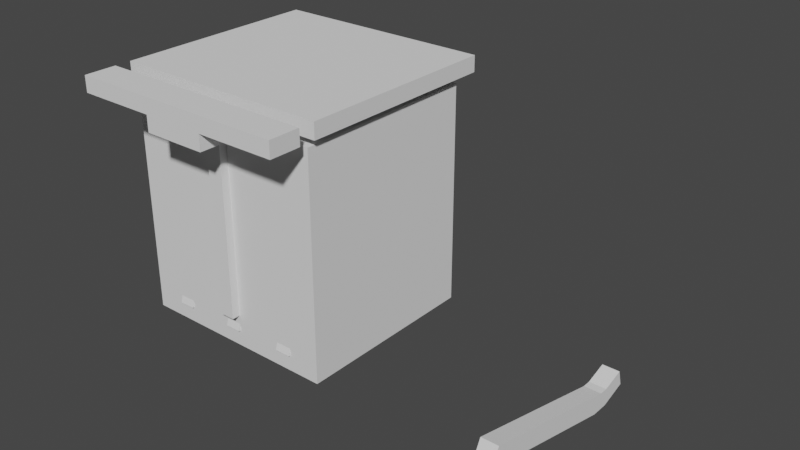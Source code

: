 # Source: design01.blend  (saved by Blender 2.80.75; exported with 4.5.12 LTS)
import bpy
from mathutils import Matrix  # noqa: F401  (used for matrix-valued properties, if any)

bpy.ops.wm.read_factory_settings(use_empty=True)
scene = bpy.context.scene
scene.name = 'Scene'

# ---- collections
col_collection = bpy.data.collections.new('Collection'); scene.collection.children.link(col_collection)

# ---- materials (node trees are filled in below, after node groups)
mat_material = bpy.data.materials.new('Material')
mat_material.alpha_threshold = 0.0
mat_material.use_transparent_shadow = False
mat_material.line_color = (0.0, 0.0, 0.0, 1.0)

# ---- material node trees
mat_material.use_nodes = True; mat_material.node_tree.nodes.clear()
_N = mat_material.node_tree.nodes; _L = mat_material.node_tree.links
n0 = _N.new('ShaderNodeOutputMaterial'); n0.name = 'Material Output'; n0.location = (300, 300)
n1 = _N.new('ShaderNodeBsdfPrincipled'); n1.name = 'Principled BSDF'; n1.location = (10, 300)
n1.distribution = 'GGX'
n1.subsurface_method = 'BURLEY'
n1.inputs[2].default_value = 0.4
n1.inputs[3].default_value = 1.45
n1.inputs[27].default_value = (0.0, 0.0, 0.0, 1.0)
n1.inputs[28].default_value = 1.0
_L.new(n1.outputs[0], n0.inputs[0])
n0.is_active_output = True

# ---- world
world_world = bpy.data.worlds.new('World'); scene.world = world_world
world_world.use_nodes = True; world_world.node_tree.nodes.clear()
_N = world_world.node_tree.nodes; _L = world_world.node_tree.links
n0 = _N.new('ShaderNodeOutputWorld'); n0.name = 'World Output'; n0.location = (300, 300)
n1 = _N.new('ShaderNodeBackground'); n1.name = 'Background'; n1.location = (10, 300)
n1.inputs[0].default_value = (0.05088, 0.05088, 0.05088, 1.0)
_L.new(n1.outputs[0], n0.inputs[0])
n0.is_active_output = True
world_world.color = (0.05088, 0.05088, 0.05088)
world_world.use_sun_shadow = False
world_world.sun_shadow_jitter_overblur = 0.0

# ---- meshes
me_cube = bpy.data.meshes.new('Cube')
me_cube.from_pydata([(5.5, 1.0, 0.25), (5.5, 1.0, -0.25), (5.5, -1.0, 0.25), (5.5, -1.0, -0.25), (-5.5, 1.0, 0.25), (-5.5, 1.0, -0.25), (-5.5, -1.0, 0.25), (-5.5, -1.0, -0.25)], [], [(0, 4, 6, 2), (3, 2, 6, 7), (7, 6, 4, 5), (5, 1, 3, 7), (1, 0, 2, 3), (5, 4, 0, 1)])
_uv = me_cube.uv_layers.new(name='UVMap')
_uv.uv.foreach_set('vector', [0.375, 0.0, 0.625, 0.0, 0.625, 0.25, 0.375, 0.25, 0.375, 0.25, 0.625, 0.25, 0.625, 0.5, 0.375, 0.5, 0.375, 0.5, 0.625, 0.5, 0.625, 0.75, 0.375, 0.75, 0.375, 0.75, 0.625, 0.75, 0.625, 1.0, 0.375, 1.0, 0.125, 0.5, 0.375, 0.5, 0.375, 0.75, 0.125, 0.75, 0.625, 0.5, 0.875, 0.5, 0.875, 0.75, 0.625, 0.75])
me_cube.materials.append(mat_material)
me_cube.use_remesh_preserve_volume = False
me_cube.use_remesh_preserve_attributes = False
me_cube.use_mirror_vertex_groups = False
me_cube.update()
me_cube_001 = bpy.data.meshes.new('Cube.001')
me_cube_001.from_pydata([(-1.0, -1.0, -1.0), (-1.0, -1.0, 1.0), (-1.0, 1.0, -1.0), (-1.0, 1.0, 1.0), (1.0, -1.0, -1.0), (1.0, -1.0, 1.0), (1.0, 1.0, -1.0), (1.0, 1.0, 1.0)], [], [(0, 1, 3, 2), (2, 3, 7, 6), (6, 7, 5, 4), (4, 5, 1, 0), (2, 6, 4, 0), (7, 3, 1, 5)])
_uv = me_cube_001.uv_layers.new(name='UVMap')
_uv.uv.foreach_set('vector', [0.375, 0.0, 0.625, 0.0, 0.625, 0.25, 0.375, 0.25, 0.375, 0.25, 0.625, 0.25, 0.625, 0.5, 0.375, 0.5, 0.375, 0.5, 0.625, 0.5, 0.625, 0.75, 0.375, 0.75, 0.375, 0.75, 0.625, 0.75, 0.625, 1.0, 0.375, 1.0, 0.125, 0.5, 0.375, 0.5, 0.375, 0.75, 0.125, 0.75, 0.625, 0.5, 0.875, 0.5, 0.875, 0.75, 0.625, 0.75])
me_cube_001.use_remesh_preserve_volume = False
me_cube_001.use_remesh_preserve_attributes = False
me_cube_001.use_mirror_vertex_groups = False
me_cube_001.update()
me_cube_002 = bpy.data.meshes.new('Cube.002')
me_cube_002.from_pydata([(-0.5, -0.5, -0.5), (-0.5, 0.0, 0.5), (-0.5, 0.5, -0.5), (-0.5, 0.5, 0.5), (0.5, -0.5, -0.5), (0.5, 0.0, 0.5), (0.5, 0.5, -0.5), (0.5, 0.5, 0.5), (-0.5, 1.75, 0.9), (-0.5, 2.0, 0.0), (0.5, 2.0, 0.0), (0.5, 1.75, 0.9), (-0.5, -9.485, 1.674), (-0.5, -8.985, 2.674), (0.5, -8.985, 2.674), (0.5, -9.485, 1.674)], [], [(0, 1, 3, 2), (3, 7, 11, 8), (6, 7, 5, 4), (5, 1, 13, 14), (2, 6, 4, 0), (7, 3, 1, 5), (9, 8, 11, 10), (2, 3, 8, 9), (7, 6, 10, 11), (6, 2, 9, 10), (15, 14, 13, 12), (4, 5, 14, 15), (1, 0, 12, 13), (0, 4, 15, 12)])
_uv = me_cube_002.uv_layers.new(name='UVMap')
_uv.uv.foreach_set('vector', [0.375, 0.0, 0.625, 0.0, 0.625, 0.25, 0.375, 0.25, 0.875, 0.5, 0.625, 0.5, 0.625, 0.5, 0.875, 0.5, 0.375, 0.5, 0.625, 0.5, 0.625, 0.75, 0.375, 0.75, 0.625, 0.75, 0.875, 0.75, 0.875, 0.75, 0.625, 0.75, 0.125, 0.5, 0.375, 0.5, 0.375, 0.75, 0.125, 0.75, 0.625, 0.5, 0.875, 0.5, 0.875, 0.75, 0.625, 0.75, 0.375, 0.25, 0.625, 0.25, 0.625, 0.5, 0.375, 0.5, 0.375, 0.25, 0.625, 0.25, 0.625, 0.25, 0.375, 0.25, 0.625, 0.5, 0.375, 0.5, 0.375, 0.5, 0.625, 0.5, 0.375, 0.5, 0.125, 0.5, 0.125, 0.5, 0.375, 0.5, 0.375, 0.75, 0.625, 0.75, 0.625, 1.0, 0.375, 1.0, 0.375, 0.75, 0.625, 0.75, 0.625, 0.75, 0.375, 0.75, 0.625, 0.0, 0.375, 0.0, 0.375, 0.0, 0.625, 0.0, 0.125, 0.75, 0.375, 0.75, 0.375, 0.75, 0.125, 0.75])
me_cube_002.use_remesh_preserve_volume = False
me_cube_002.use_remesh_preserve_attributes = False
me_cube_002.use_mirror_vertex_groups = False
me_cube_002.update()
me_cube_003 = bpy.data.meshes.new('Cube.003')
me_cube_003.from_pydata([(-0.5, -0.5, 0.0), (-0.5, -0.5, 12.0), (-0.5, 0.5, 0.0), (-0.5, 0.5, 12.0), (0.5, -0.5, 0.0), (0.5, -0.5, 12.0), (0.5, 0.5, 0.0), (0.5, 0.5, 12.0)], [], [(0, 1, 3, 2), (2, 3, 7, 6), (6, 7, 5, 4), (4, 5, 1, 0), (2, 6, 4, 0), (7, 3, 1, 5)])
_uv = me_cube_003.uv_layers.new(name='UVMap')
_uv.uv.foreach_set('vector', [0.375, 0.0, 0.625, 0.0, 0.625, 0.25, 0.375, 0.25, 0.375, 0.25, 0.625, 0.25, 0.625, 0.5, 0.375, 0.5, 0.375, 0.5, 0.625, 0.5, 0.625, 0.75, 0.375, 0.75, 0.375, 0.75, 0.625, 0.75, 0.625, 1.0, 0.375, 1.0, 0.125, 0.5, 0.375, 0.5, 0.375, 0.75, 0.125, 0.75, 0.625, 0.5, 0.875, 0.5, 0.875, 0.75, 0.625, 0.75])
me_cube_003.use_remesh_preserve_volume = False
me_cube_003.use_remesh_preserve_attributes = False
me_cube_003.use_mirror_vertex_groups = False
me_cube_003.update()
me_cube_004 = bpy.data.meshes.new('Cube.004')
me_cube_004.from_pydata([(-7.0, -1.0, 0.5), (-7.0, -1.0, 1.5), (-7.0, 1.0, 0.5), (-7.0, 1.0, 1.5), (7.0, -1.0, 0.5), (7.0, -1.0, 1.5), (7.0, 1.0, 0.5), (7.0, 1.0, 1.5), (-7.0, 2.0, 0.5), (-7.0, 2.0, 1.5), (-7.0, 15.0, 0.5), (-7.0, 15.0, 1.5), (7.0, 2.0, 0.5), (7.0, 2.0, 1.5), (7.0, 15.0, 0.5), (7.0, 15.0, 1.5), (2.0, 1.0, 0.5), (-2.0, 1.0, 0.5), (-2.0, 1.0, 1.5), (2.0, 1.0, 1.5), (-2.0, -1.0, 0.5), (2.0, -1.0, 0.5), (2.0, -1.0, 1.5), (-2.0, -1.0, 1.5), (2.0, 1.0, -0.5), (-2.0, 1.0, -0.5), (-2.0, -1.0, -0.5), (2.0, -1.0, -0.5)], [], [(0, 1, 3, 2), (16, 19, 7, 6), (6, 7, 5, 4), (20, 23, 1, 0), (16, 6, 4, 21), (18, 3, 1, 23), (8, 9, 11, 10), (10, 11, 15, 14), (14, 15, 13, 12), (12, 13, 9, 8), (10, 14, 12, 8), (15, 11, 9, 13), (7, 19, 22, 5), (19, 18, 23, 22), (2, 17, 20, 0), (21, 20, 26, 27), (4, 5, 22, 21), (21, 22, 23, 20), (2, 3, 18, 17), (17, 18, 19, 16), (25, 24, 27, 26), (17, 16, 24, 25), (20, 17, 25, 26), (16, 21, 27, 24)])
_uv = me_cube_004.uv_layers.new(name='UVMap')
_uv.uv.foreach_set('vector', [0.375, 0.0, 0.625, 0.0, 0.625, 0.25, 0.375, 0.25, 0.375, 0.4167, 0.625, 0.4167, 0.625, 0.5, 0.375, 0.5, 0.375, 0.5, 0.625, 0.5, 0.625, 0.75, 0.375, 0.75, 0.375, 0.9167, 0.625, 0.9167, 0.625, 1.0, 0.375, 1.0, 0.2917, 0.5, 0.375, 0.5, 0.375, 0.75, 0.2917, 0.75, 0.7917, 0.5, 0.875, 0.5, 0.875, 0.75, 0.7917, 0.75, 0.375, 0.0, 0.625, 0.0, 0.625, 0.25, 0.375, 0.25, 0.375, 0.25, 0.625, 0.25, 0.625, 0.5, 0.375, 0.5, 0.375, 0.5, 0.625, 0.5, 0.625, 0.75, 0.375, 0.75, 0.375, 0.75, 0.625, 0.75, 0.625, 1.0, 0.375, 1.0, 0.125, 0.5, 0.375, 0.5, 0.375, 0.75, 0.125, 0.75, 0.625, 0.5, 0.875, 0.5, 0.875, 0.75, 0.625, 0.75, 0.625, 0.5, 0.7083, 0.5, 0.7083, 0.75, 0.625, 0.75, 0.7083, 0.5, 0.7917, 0.5, 0.7917, 0.75, 0.7083, 0.75, 0.125, 0.5, 0.2083, 0.5, 0.2083, 0.75, 0.125, 0.75, 0.375, 0.8333, 0.375, 0.9167, 0.375, 0.9167, 0.375, 0.8333, 0.375, 0.75, 0.625, 0.75, 0.625, 0.8333, 0.375, 0.8333, 0.375, 0.8333, 0.625, 0.8333, 0.625, 0.9167, 0.375, 0.9167, 0.375, 0.25, 0.625, 0.25, 0.625, 0.3333, 0.375, 0.3333, 0.375, 0.3333, 0.625, 0.3333, 0.625, 0.4167, 0.375, 0.4167, 0.2083, 0.5, 0.2917, 0.5, 0.2917, 0.75, 0.2083, 0.75, 0.375, 0.3333, 0.375, 0.4167, 0.375, 0.4167, 0.375, 0.3333, 0.2083, 0.75, 0.2083, 0.5, 0.2083, 0.5, 0.2083, 0.75, 0.2917, 0.5, 0.2917, 0.75, 0.2917, 0.75, 0.2917, 0.5])
me_cube_004.use_remesh_preserve_volume = False
me_cube_004.use_remesh_preserve_attributes = False
me_cube_004.use_mirror_vertex_groups = False
me_cube_004.update()
me_cube_005 = bpy.data.meshes.new('Cube.005')
me_cube_005.from_pydata([(5.5, -5.0, -2.0), (5.5, -5.0, 12.0), (5.5, 6.0, -2.0), (5.5, 6.0, 12.0), (6.5, -5.0, -2.0), (6.5, -5.0, 12.0), (6.5, 6.0, -2.0), (6.5, 6.0, 12.0), (5.5, -6.0, -2.0), (5.5, -6.0, 12.0), (6.5, -6.0, 12.0), (6.5, -6.0, -2.0), (0.0, -5.0, -2.0), (0.0, -5.0, 12.0), (0.0, -6.0, -2.0), (0.0, -6.0, 12.0), (5.5, 5.0, -2.0), (5.5, 5.0, 12.0), (6.5, 5.0, -2.0), (6.5, 5.0, 12.0)], [], [(16, 17, 3, 2), (2, 3, 7, 6), (18, 19, 5, 4), (5, 1, 9, 10), (16, 18, 4, 0), (19, 17, 1, 5), (11, 10, 9, 8), (4, 5, 10, 11), (0, 8, 14, 12), (0, 4, 11, 8), (9, 1, 13, 15), (1, 0, 12, 13), (8, 9, 15, 14), (7, 3, 17, 19), (2, 6, 18, 16), (6, 7, 19, 18), (0, 1, 17, 16)])
_uv = me_cube_005.uv_layers.new(name='UVMap')
_uv.uv.foreach_set('vector', [0.375, 0.215, 0.625, 0.215, 0.625, 0.25, 0.375, 0.25, 0.375, 0.25, 0.625, 0.25, 0.625, 0.5, 0.375, 0.5, 0.375, 0.535, 0.625, 0.535, 0.625, 0.75, 0.375, 0.75, 0.625, 0.75, 0.875, 0.75, 0.875, 0.75, 0.625, 0.75, 0.125, 0.535, 0.375, 0.535, 0.375, 0.75, 0.125, 0.75, 0.625, 0.535, 0.875, 0.535, 0.875, 0.75, 0.625, 0.75, 0.375, 0.75, 0.625, 0.75, 0.625, 1.0, 0.375, 1.0, 0.375, 0.75, 0.625, 0.75, 0.625, 0.75, 0.375, 0.75, 0.125, 0.75, 0.125, 0.75, 0.125, 0.75, 0.125, 0.75, 0.125, 0.75, 0.375, 0.75, 0.375, 0.75, 0.125, 0.75, 0.875, 0.75, 0.875, 0.75, 0.875, 0.75, 0.875, 0.75, 0.625, 0.0, 0.375, 0.0, 0.375, 0.0, 0.625, 0.0, 0.375, 1.0, 0.625, 1.0, 0.625, 1.0, 0.375, 1.0, 0.625, 0.5, 0.875, 0.5, 0.875, 0.535, 0.625, 0.535, 0.125, 0.5, 0.375, 0.5, 0.375, 0.535, 0.125, 0.535, 0.375, 0.5, 0.625, 0.5, 0.625, 0.535, 0.375, 0.535, 0.375, 0.0, 0.625, 0.0, 0.625, 0.215, 0.375, 0.215])
me_cube_005.use_remesh_preserve_volume = False
me_cube_005.use_remesh_preserve_attributes = False
me_cube_005.use_mirror_vertex_groups = False
me_cube_005.update()
me_cube_006 = bpy.data.meshes.new('Cube.006')
me_cube_006.from_pydata([(-5.5, -2.5, -0.5), (-5.5, -2.5, 0.5), (-5.5, -1.5, -0.5), (-5.5, -1.5, 0.5), (5.5, -2.5, -0.5), (5.5, -2.5, 0.5), (5.5, -1.5, -0.5), (5.5, -1.5, 0.5), (-5.5, 1.0, 5.5), (-5.5, 1.0, 11.0), (-5.5, 2.0, 5.5), (-5.5, 2.0, 11.0), (5.5, 1.0, 5.5), (5.5, 1.0, 11.0), (5.5, 2.0, 5.5), (5.5, 2.0, 11.0), (-5.5, 0.0, 3.5), (-5.5, -1.0, 3.5), (5.5, 0.0, 3.5), (5.5, -1.0, 3.5), (-5.5, 0.0, -1.0), (-5.5, -1.0, -1.0), (5.5, 0.0, -1.0), (5.5, -1.0, -1.0)], [], [(0, 1, 3, 2), (2, 3, 7, 6), (6, 7, 5, 4), (4, 5, 1, 0), (2, 6, 4, 0), (7, 3, 1, 5), (8, 9, 11, 10), (10, 11, 15, 14), (14, 15, 13, 12), (12, 13, 9, 8), (8, 10, 16, 17), (15, 11, 9, 13), (18, 19, 23, 22), (14, 12, 19, 18), (12, 8, 17, 19), (10, 14, 18, 16), (20, 22, 23, 21), (17, 16, 20, 21), (19, 17, 21, 23), (16, 18, 22, 20)])
_uv = me_cube_006.uv_layers.new(name='UVMap')
_uv.uv.foreach_set('vector', [0.375, 0.0, 0.625, 0.0, 0.625, 0.25, 0.375, 0.25, 0.375, 0.25, 0.625, 0.25, 0.625, 0.5, 0.375, 0.5, 0.375, 0.5, 0.625, 0.5, 0.625, 0.75, 0.375, 0.75, 0.375, 0.75, 0.625, 0.75, 0.625, 1.0, 0.375, 1.0, 0.125, 0.5, 0.375, 0.5, 0.375, 0.75, 0.125, 0.75, 0.625, 0.5, 0.875, 0.5, 0.875, 0.75, 0.625, 0.75, 0.375, 0.0, 0.625, 0.0, 0.625, 0.25, 0.375, 0.25, 0.375, 0.25, 0.625, 0.25, 0.625, 0.5, 0.375, 0.5, 0.375, 0.5, 0.625, 0.5, 0.625, 0.75, 0.375, 0.75, 0.375, 0.75, 0.625, 0.75, 0.625, 1.0, 0.375, 1.0, 0.375, 0.0, 0.375, 0.25, 0.375, 0.25, 0.375, 0.0, 0.625, 0.5, 0.875, 0.5, 0.875, 0.75, 0.625, 0.75, 0.375, 0.5, 0.375, 0.75, 0.375, 0.75, 0.375, 0.5, 0.375, 0.5, 0.375, 0.75, 0.375, 0.75, 0.375, 0.5, 0.375, 0.75, 0.375, 1.0, 0.375, 1.0, 0.375, 0.75, 0.375, 0.25, 0.375, 0.5, 0.375, 0.5, 0.375, 0.25, 0.125, 0.5, 0.375, 0.5, 0.375, 0.75, 0.125, 0.75, 0.375, 0.0, 0.375, 0.25, 0.375, 0.25, 0.375, 0.0, 0.375, 0.75, 0.375, 1.0, 0.375, 1.0, 0.375, 0.75, 0.375, 0.25, 0.375, 0.5, 0.375, 0.5, 0.375, 0.25])
me_cube_006.use_remesh_preserve_volume = False
me_cube_006.use_remesh_preserve_attributes = False
me_cube_006.use_mirror_vertex_groups = False
me_cube_006.update()

# ---- objects
ob_pedal = bpy.data.objects.new('pedal', me_cube)
ob_cube = bpy.data.objects.new('Cube', me_cube_001)
ob_lever = bpy.data.objects.new('lever', me_cube_002)
ob_lever_001 = bpy.data.objects.new('lever.001', me_cube_002)
ob_cube_001 = bpy.data.objects.new('Cube.001', me_cube_003)
ob_lid = bpy.data.objects.new('lid', me_cube_004)
ob_body = bpy.data.objects.new('body', me_cube_005)
ob_front = bpy.data.objects.new('front', me_cube_006)
ob_lever_002 = bpy.data.objects.new('lever.002', me_cube_002)
ob_lever_003 = bpy.data.objects.new('lever.003', me_cube_002)

# ---- transforms, parenting, visibility, modifiers, constraints
ob_pedal.location = (0.0, 5.0, 0.5)
ob_pedal.lock_rotations_4d = False
ob_pedal.empty_display_type = 'ARROWS'
ob_pedal.lineart.crease_threshold = 0.0
ob_cube.location = (0.0, 10.0, 0.0)
ob_cube.lineart.crease_threshold = 0.0
ob_lever.location = (0.0, 3.5, -1.0)
ob_lever.rotation_euler = (0.1745, -0.0, 0.0)
ob_lever.lineart.crease_threshold = 0.0
ob_lever_001.location = (20.0, 0.0, 0.0)
ob_lever_001.lineart.crease_threshold = 0.0
ob_cube_001.location = (0.0, -6.0, 0.0)
ob_cube_001.lineart.crease_threshold = 0.0
ob_lid.location = (0.0, -8.0, 12.0)
ob_lid.lineart.crease_threshold = 0.0
ob_body.location = (0.0, 0.0, 0.0)
ob_body.lineart.crease_threshold = 0.0
_m = ob_body.modifiers.new('Mirror', 'MIRROR')
_m.use_clip = True
ob_front.location = (0.0, 4.0, 1.0)
ob_front.lineart.crease_threshold = 0.0
ob_lever_002.location = (4.0, 3.5, -1.0)
ob_lever_002.rotation_euler = (0.1745, -0.0, 0.0)
ob_lever_002.lineart.crease_threshold = 0.0
ob_lever_003.location = (-4.0, 3.5, -1.0)
ob_lever_003.rotation_euler = (0.1745, -0.0, 0.0)
ob_lever_003.lineart.crease_threshold = 0.0

# ---- collection membership
col_collection.objects.link(ob_pedal)
col_collection.objects.link(ob_cube)
col_collection.objects.link(ob_lever)
col_collection.objects.link(ob_lever_001)
col_collection.objects.link(ob_cube_001)
col_collection.objects.link(ob_lid)
col_collection.objects.link(ob_body)
col_collection.objects.link(ob_front)
col_collection.objects.link(ob_lever_002)
col_collection.objects.link(ob_lever_003)

# ---- scene / render settings (as saved in the file)
scene.frame_start = 1; scene.frame_end = 250; scene.frame_set(1)
scene.render.engine = 'BLENDER_EEVEE_NEXT'
scene.cycles.use_denoising = False
scene.cycles.samples = 128
scene.cycles.sampling_pattern = 'TABULATED_SOBOL'
scene.cycles.use_adaptive_sampling = False
scene.cycles.use_light_tree = False
scene.view_settings.view_transform = 'Filmic'
bpy.context.view_layer.update()

# ---- added for rendering (the .blend has no active camera and no usable light): camera, sun
cam_auto = bpy.data.cameras.new('AutoCamera')
cam_auto.lens = 50.0
cam_auto.sensor_width = 36.0
cam_auto.clip_end = 1000.0
ob_auto_camera = bpy.data.objects.new('AutoCamera', cam_auto)
scene.collection.objects.link(ob_auto_camera)
ob_auto_camera.location = (42.0149, -41.5603, 33.3922)
ob_auto_camera.rotation_euler = (1.09748, -7.21219e-08, 0.694738)
scene.camera = ob_auto_camera
light_auto_sun = bpy.data.lights.new('AutoSun', 'SUN')
light_auto_sun.energy = 3.0
light_auto_sun.angle = 0.0523599
ob_auto_sun = bpy.data.objects.new('AutoSun', light_auto_sun)
scene.collection.objects.link(ob_auto_sun)
ob_auto_sun.rotation_euler = (0.872665, 0.174533, 0.523599)
bpy.context.view_layer.update()
